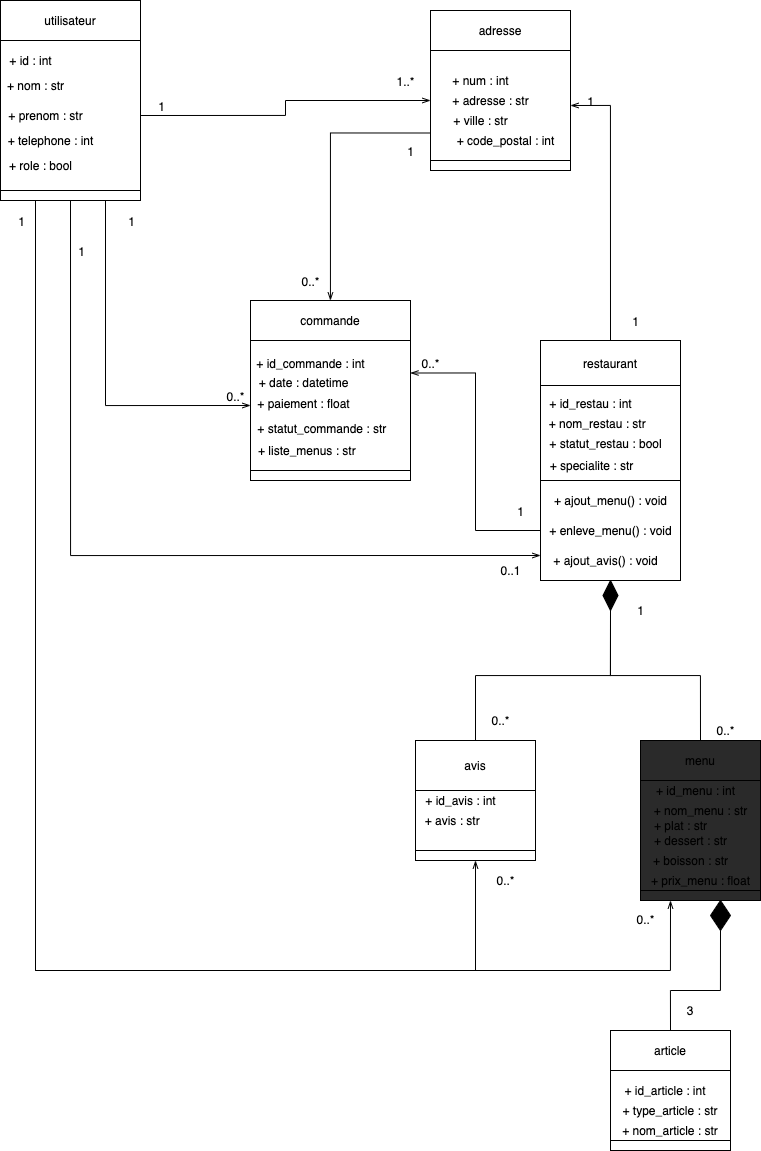

The diagram above was exported from draw.io. Its source (the exported page's mxGraphModel, read from the mxfile embedded in the PNG):
<mxGraphModel dx="989" dy="432" grid="0" gridSize="10" guides="1" tooltips="1" connect="1" arrows="1" fold="1" page="1" pageScale="1" pageWidth="827" pageHeight="1169" background="#ffffff" math="0" shadow="0">
  <root>
    <mxCell id="0" />
    <mxCell id="1" parent="0" />
    <mxCell id="32" value="" style="rounded=0;whiteSpace=wrap;html=1;" parent="1" vertex="1">
      <mxGeometry x="310" y="600" width="160" height="130" as="geometry" />
    </mxCell>
    <mxCell id="29" value="" style="rounded=0;whiteSpace=wrap;html=1;" parent="1" vertex="1">
      <mxGeometry x="600" y="640" width="140" height="100" as="geometry" />
    </mxCell>
    <mxCell id="27" value="" style="rounded=0;whiteSpace=wrap;html=1;" parent="1" vertex="1">
      <mxGeometry x="490" y="310" width="140" height="110" as="geometry" />
    </mxCell>
    <mxCell id="31" value="" style="rounded=0;whiteSpace=wrap;html=1;" parent="1" vertex="1">
      <mxGeometry x="310" y="730" width="160" height="10" as="geometry" />
    </mxCell>
    <mxCell id="46" style="edgeStyle=orthogonalEdgeStyle;rounded=0;orthogonalLoop=1;jettySize=auto;html=1;entryX=1;entryY=0.25;entryDx=0;entryDy=0;endArrow=openThin;endFill=0;strokeColor=#000000;" parent="1" source="28" target="32" edge="1">
      <mxGeometry relative="1" as="geometry" />
    </mxCell>
    <mxCell id="28" value="" style="rounded=0;whiteSpace=wrap;html=1;" parent="1" vertex="1">
      <mxGeometry x="600" y="740" width="140" height="100" as="geometry" />
    </mxCell>
    <mxCell id="44" style="edgeStyle=orthogonalEdgeStyle;rounded=0;orthogonalLoop=1;jettySize=auto;html=1;exitX=0;exitY=0.75;exitDx=0;exitDy=0;endArrow=openThin;endFill=0;strokeColor=#000000;" parent="1" source="27" target="33" edge="1">
      <mxGeometry relative="1" as="geometry" />
    </mxCell>
    <mxCell id="26" value="" style="rounded=0;whiteSpace=wrap;html=1;" parent="1" vertex="1">
      <mxGeometry x="490" y="420" width="140" height="10" as="geometry" />
    </mxCell>
    <mxCell id="2" value="utilisateur" style="rounded=0;whiteSpace=wrap;html=1;" parent="1" vertex="1">
      <mxGeometry x="60" y="260" width="140" height="40" as="geometry" />
    </mxCell>
    <mxCell id="3" value="" style="rounded=0;whiteSpace=wrap;html=1;" parent="1" vertex="1">
      <mxGeometry x="60" y="300" width="140" height="150" as="geometry" />
    </mxCell>
    <mxCell id="41" style="edgeStyle=orthogonalEdgeStyle;rounded=0;orthogonalLoop=1;jettySize=auto;html=1;exitX=0.75;exitY=1;exitDx=0;exitDy=0;entryX=0;entryY=0.5;entryDx=0;entryDy=0;endArrow=openThin;endFill=0;strokeColor=#000000;" parent="1" source="4" target="32" edge="1">
      <mxGeometry relative="1" as="geometry" />
    </mxCell>
    <mxCell id="42" style="edgeStyle=orthogonalEdgeStyle;rounded=0;orthogonalLoop=1;jettySize=auto;html=1;exitX=0.5;exitY=1;exitDx=0;exitDy=0;entryX=0;entryY=0.75;entryDx=0;entryDy=0;endArrow=openThin;endFill=0;strokeColor=#000000;" parent="1" source="4" target="28" edge="1">
      <mxGeometry relative="1" as="geometry" />
    </mxCell>
    <mxCell id="43" style="edgeStyle=orthogonalEdgeStyle;rounded=0;orthogonalLoop=1;jettySize=auto;html=1;exitX=1;exitY=0.5;exitDx=0;exitDy=0;endArrow=openThin;endFill=0;strokeColor=#000000;" parent="1" source="3" edge="1">
      <mxGeometry relative="1" as="geometry">
        <mxPoint x="490" y="360" as="targetPoint" />
      </mxGeometry>
    </mxCell>
    <mxCell id="87" style="edgeStyle=orthogonalEdgeStyle;rounded=0;orthogonalLoop=1;jettySize=auto;html=1;exitX=0.25;exitY=1;exitDx=0;exitDy=0;entryX=0.5;entryY=1;entryDx=0;entryDy=0;endArrow=openThin;endFill=0;strokeWidth=1;strokeColor=#000000;" parent="1" source="4" target="59" edge="1">
      <mxGeometry relative="1" as="geometry">
        <Array as="points">
          <mxPoint x="95" y="1230" />
          <mxPoint x="535" y="1230" />
        </Array>
      </mxGeometry>
    </mxCell>
    <mxCell id="91" style="edgeStyle=orthogonalEdgeStyle;rounded=0;orthogonalLoop=1;jettySize=auto;html=1;exitX=0.25;exitY=1;exitDx=0;exitDy=0;entryX=0.25;entryY=1;entryDx=0;entryDy=0;endArrow=openThin;endFill=0;strokeWidth=1;strokeColor=#000000;" parent="1" source="4" target="77" edge="1">
      <mxGeometry relative="1" as="geometry">
        <Array as="points">
          <mxPoint x="95" y="1230" />
          <mxPoint x="730" y="1230" />
        </Array>
      </mxGeometry>
    </mxCell>
    <mxCell id="4" value="" style="rounded=0;whiteSpace=wrap;html=1;" parent="1" vertex="1">
      <mxGeometry x="60" y="450" width="140" height="10" as="geometry" />
    </mxCell>
    <mxCell id="5" value="+ nom : str" style="text;html=1;align=center;verticalAlign=middle;resizable=0;points=[];autosize=1;strokeColor=none;" parent="1" vertex="1">
      <mxGeometry x="60" y="335" width="70" height="20" as="geometry" />
    </mxCell>
    <mxCell id="6" value="+ id : int" style="text;html=1;align=center;verticalAlign=middle;resizable=0;points=[];autosize=1;strokeColor=none;" parent="1" vertex="1">
      <mxGeometry x="60" y="310" width="60" height="20" as="geometry" />
    </mxCell>
    <mxCell id="7" value="+ telephone : int" style="text;html=1;align=center;verticalAlign=middle;resizable=0;points=[];autosize=1;strokeColor=none;" parent="1" vertex="1">
      <mxGeometry x="60" y="390" width="100" height="20" as="geometry" />
    </mxCell>
    <mxCell id="9" value="+ prenom : str" style="text;html=1;align=center;verticalAlign=middle;resizable=0;points=[];autosize=1;strokeColor=none;" parent="1" vertex="1">
      <mxGeometry x="60" y="365" width="90" height="20" as="geometry" />
    </mxCell>
    <mxCell id="10" value="+ role : bool" style="text;html=1;align=center;verticalAlign=middle;resizable=0;points=[];autosize=1;strokeColor=none;" parent="1" vertex="1">
      <mxGeometry x="60" y="415" width="80" height="20" as="geometry" />
    </mxCell>
    <mxCell id="12" value="+ adresse : str" style="text;html=1;align=center;verticalAlign=middle;resizable=0;points=[];autosize=1;strokeColor=none;" parent="1" vertex="1">
      <mxGeometry x="505" y="350" width="90" height="20" as="geometry" />
    </mxCell>
    <mxCell id="13" value="+ num : int" style="text;html=1;align=center;verticalAlign=middle;resizable=0;points=[];autosize=1;strokeColor=none;" parent="1" vertex="1">
      <mxGeometry x="505" y="330" width="70" height="20" as="geometry" />
    </mxCell>
    <mxCell id="14" value="+ code_postal : int" style="text;html=1;align=center;verticalAlign=middle;resizable=0;points=[];autosize=1;strokeColor=none;" parent="1" vertex="1">
      <mxGeometry x="510" y="390" width="110" height="20" as="geometry" />
    </mxCell>
    <mxCell id="15" value="+ ville : str" style="text;html=1;align=center;verticalAlign=middle;resizable=0;points=[];autosize=1;strokeColor=none;" parent="1" vertex="1">
      <mxGeometry x="505" y="370" width="70" height="20" as="geometry" />
    </mxCell>
    <mxCell id="18" value="+ ajout_menu() : void" style="text;html=1;align=center;verticalAlign=middle;resizable=0;points=[];autosize=1;strokeColor=none;" parent="1" vertex="1">
      <mxGeometry x="605" y="750" width="130" height="20" as="geometry" />
    </mxCell>
    <mxCell id="20" value="&amp;nbsp; + statut_commande : str" style="text;html=1;align=center;verticalAlign=middle;resizable=0;points=[];autosize=1;strokeColor=none;" parent="1" vertex="1">
      <mxGeometry x="308" y="678" width="140" height="20" as="geometry" />
    </mxCell>
    <mxCell id="23" value="+ ajout_avis() : void" style="text;html=1;align=center;verticalAlign=middle;resizable=0;points=[];autosize=1;strokeColor=none;" parent="1" vertex="1">
      <mxGeometry x="605" y="810" width="120" height="20" as="geometry" />
    </mxCell>
    <mxCell id="24" value="+ enleve_menu() : void" style="text;html=1;align=center;verticalAlign=middle;resizable=0;points=[];autosize=1;strokeColor=none;" parent="1" vertex="1">
      <mxGeometry x="600" y="780" width="140" height="20" as="geometry" />
    </mxCell>
    <mxCell id="25" value="adresse" style="rounded=0;whiteSpace=wrap;html=1;" parent="1" vertex="1">
      <mxGeometry x="490" y="270" width="140" height="40" as="geometry" />
    </mxCell>
    <mxCell id="45" style="edgeStyle=orthogonalEdgeStyle;rounded=0;orthogonalLoop=1;jettySize=auto;html=1;exitX=0.5;exitY=0;exitDx=0;exitDy=0;entryX=1;entryY=0.5;entryDx=0;entryDy=0;endArrow=openThin;endFill=0;strokeColor=#000000;" parent="1" source="30" target="27" edge="1">
      <mxGeometry relative="1" as="geometry" />
    </mxCell>
    <mxCell id="30" value="restaurant" style="rounded=0;whiteSpace=wrap;html=1;" parent="1" vertex="1">
      <mxGeometry x="600" y="600" width="140" height="45" as="geometry" />
    </mxCell>
    <mxCell id="33" value="commande" style="rounded=0;whiteSpace=wrap;html=1;" parent="1" vertex="1">
      <mxGeometry x="310" y="560" width="160" height="40" as="geometry" />
    </mxCell>
    <mxCell id="34" value="+ paiement : float" style="text;html=1;align=center;verticalAlign=middle;resizable=0;points=[];autosize=1;strokeColor=none;" parent="1" vertex="1">
      <mxGeometry x="308" y="652.5" width="110" height="20" as="geometry" />
    </mxCell>
    <mxCell id="35" value="&lt;font color=&quot;#000000&quot;&gt;1&lt;/font&gt;" style="text;html=1;align=center;verticalAlign=middle;resizable=0;points=[];autosize=1;strokeColor=none;" parent="1" vertex="1">
      <mxGeometry x="687" y="572" width="17" height="17" as="geometry" />
    </mxCell>
    <mxCell id="36" value="&lt;font color=&quot;#000000&quot;&gt;1&lt;/font&gt;" style="text;html=1;align=center;verticalAlign=middle;resizable=0;points=[];autosize=1;strokeColor=none;" parent="1" vertex="1">
      <mxGeometry x="182" y="472" width="17" height="17" as="geometry" />
    </mxCell>
    <mxCell id="37" value="&lt;font color=&quot;#000000&quot;&gt;1&lt;/font&gt;" style="text;html=1;align=center;verticalAlign=middle;resizable=0;points=[];autosize=1;strokeColor=none;" parent="1" vertex="1">
      <mxGeometry x="212" y="357" width="17" height="17" as="geometry" />
    </mxCell>
    <mxCell id="38" value="+ statut_restau : bool" style="text;html=1;align=center;verticalAlign=middle;resizable=0;points=[];autosize=1;strokeColor=none;" parent="1" vertex="1">
      <mxGeometry x="600" y="692.5" width="130" height="20" as="geometry" />
    </mxCell>
    <mxCell id="39" value="+ date : datetime" style="text;html=1;align=center;verticalAlign=middle;resizable=0;points=[];autosize=1;strokeColor=none;" parent="1" vertex="1">
      <mxGeometry x="308" y="631.5" width="110" height="20" as="geometry" />
    </mxCell>
    <mxCell id="47" value="&lt;font color=&quot;#000000&quot;&gt;0..*&lt;/font&gt;" style="text;html=1;align=center;verticalAlign=middle;resizable=0;points=[];autosize=1;strokeColor=none;" parent="1" vertex="1">
      <mxGeometry x="281" y="647" width="28" height="17" as="geometry" />
    </mxCell>
    <mxCell id="48" value="&lt;font color=&quot;#000000&quot;&gt;1&lt;/font&gt;" style="text;html=1;align=center;verticalAlign=middle;resizable=0;points=[];autosize=1;strokeColor=none;" parent="1" vertex="1">
      <mxGeometry x="132" y="502" width="17" height="17" as="geometry" />
    </mxCell>
    <mxCell id="50" value="&lt;font color=&quot;#000000&quot;&gt;1&lt;/font&gt;" style="text;html=1;align=center;verticalAlign=middle;resizable=0;points=[];autosize=1;strokeColor=none;" parent="1" vertex="1">
      <mxGeometry x="572" y="762" width="17" height="17" as="geometry" />
    </mxCell>
    <mxCell id="51" value="&lt;font color=&quot;#000000&quot;&gt;1&lt;/font&gt;" style="text;html=1;align=center;verticalAlign=middle;resizable=0;points=[];autosize=1;strokeColor=none;" parent="1" vertex="1">
      <mxGeometry x="462" y="402" width="17" height="17" as="geometry" />
    </mxCell>
    <mxCell id="52" value="&lt;font color=&quot;#000000&quot;&gt;1..*&lt;/font&gt;" style="text;html=1;align=center;verticalAlign=middle;resizable=0;points=[];autosize=1;strokeColor=none;" parent="1" vertex="1">
      <mxGeometry x="451" y="332" width="28" height="17" as="geometry" />
    </mxCell>
    <mxCell id="53" value="&lt;font color=&quot;#000000&quot;&gt;0..*&lt;/font&gt;" style="text;html=1;align=center;verticalAlign=middle;resizable=0;points=[];autosize=1;strokeColor=none;" parent="1" vertex="1">
      <mxGeometry x="356" y="532" width="28" height="17" as="geometry" />
    </mxCell>
    <mxCell id="54" value="&lt;font color=&quot;#000000&quot;&gt;0..*&lt;/font&gt;" style="text;html=1;align=center;verticalAlign=middle;resizable=0;points=[];autosize=1;strokeColor=none;" parent="1" vertex="1">
      <mxGeometry x="476" y="614.5" width="28" height="17" as="geometry" />
    </mxCell>
    <mxCell id="55" value="&lt;font color=&quot;#000000&quot;&gt;1&lt;/font&gt;" style="text;html=1;align=center;verticalAlign=middle;resizable=0;points=[];autosize=1;strokeColor=none;" parent="1" vertex="1">
      <mxGeometry x="642" y="352" width="17" height="17" as="geometry" />
    </mxCell>
    <mxCell id="56" value="+ id_restau : int" style="text;html=1;align=center;verticalAlign=middle;resizable=0;points=[];autosize=1;strokeColor=none;" parent="1" vertex="1">
      <mxGeometry x="600" y="652.5" width="100" height="20" as="geometry" />
    </mxCell>
    <mxCell id="57" value="+ id_commande : int" style="text;html=1;align=center;verticalAlign=middle;resizable=0;points=[];autosize=1;strokeColor=none;" parent="1" vertex="1">
      <mxGeometry x="310" y="612.5" width="120" height="20" as="geometry" />
    </mxCell>
    <mxCell id="58" value="&amp;nbsp;+ nom_restau : str" style="text;html=1;align=center;verticalAlign=middle;resizable=0;points=[];autosize=1;strokeColor=none;" parent="1" vertex="1">
      <mxGeometry x="595" y="672.5" width="120" height="20" as="geometry" />
    </mxCell>
    <mxCell id="59" value="" style="rounded=0;whiteSpace=wrap;html=1;" parent="1" vertex="1">
      <mxGeometry x="475" y="1110" width="120" height="10" as="geometry" />
    </mxCell>
    <mxCell id="60" value="" style="rounded=0;whiteSpace=wrap;html=1;" parent="1" vertex="1">
      <mxGeometry x="475" y="1050" width="120" height="60" as="geometry" />
    </mxCell>
    <mxCell id="61" value="avis" style="rounded=0;whiteSpace=wrap;html=1;" parent="1" vertex="1">
      <mxGeometry x="475" y="1000" width="120" height="50" as="geometry" />
    </mxCell>
    <mxCell id="62" value="&lt;font color=&quot;#000000&quot;&gt;0..1&lt;/font&gt;" style="text;html=1;align=center;verticalAlign=middle;resizable=0;points=[];autosize=1;strokeColor=none;" parent="1" vertex="1">
      <mxGeometry x="555" y="822" width="30" height="17" as="geometry" />
    </mxCell>
    <mxCell id="71" style="edgeStyle=orthogonalEdgeStyle;rounded=0;orthogonalLoop=1;jettySize=auto;html=1;exitX=0.5;exitY=1;exitDx=0;exitDy=0;entryX=0.5;entryY=0;entryDx=0;entryDy=0;endArrow=none;endFill=0;strokeWidth=1;strokeColor=#000000;" parent="1" source="64" target="61" edge="1">
      <mxGeometry relative="1" as="geometry" />
    </mxCell>
    <mxCell id="64" value="" style="rhombus;whiteSpace=wrap;html=1;fillColor=#000000;" parent="1" vertex="1">
      <mxGeometry x="662.5" y="840" width="15" height="30" as="geometry" />
    </mxCell>
    <mxCell id="77" value="" style="rounded=0;whiteSpace=wrap;html=1;fillColor=#2A2A2A;" parent="1" vertex="1">
      <mxGeometry x="700" y="1150" width="120" height="10" as="geometry" />
    </mxCell>
    <mxCell id="78" value="" style="rounded=0;whiteSpace=wrap;html=1;fillColor=#2A2A2A;" parent="1" vertex="1">
      <mxGeometry x="700" y="1040" width="120" height="110" as="geometry" />
    </mxCell>
    <mxCell id="81" style="edgeStyle=orthogonalEdgeStyle;rounded=0;orthogonalLoop=1;jettySize=auto;html=1;exitX=0.5;exitY=0;exitDx=0;exitDy=0;endArrow=none;endFill=0;strokeWidth=1;strokeColor=#000000;" parent="1" source="79" edge="1">
      <mxGeometry relative="1" as="geometry">
        <mxPoint x="670" y="870" as="targetPoint" />
      </mxGeometry>
    </mxCell>
    <mxCell id="79" value="menu" style="rounded=0;whiteSpace=wrap;html=1;fillColor=#2A2A2A;" parent="1" vertex="1">
      <mxGeometry x="700" y="1000" width="120" height="40" as="geometry" />
    </mxCell>
    <mxCell id="82" value="&lt;font color=&quot;#000000&quot;&gt;1&lt;/font&gt;" style="text;html=1;align=center;verticalAlign=middle;resizable=0;points=[];autosize=1;strokeColor=none;" parent="1" vertex="1">
      <mxGeometry x="692" y="862" width="17" height="17" as="geometry" />
    </mxCell>
    <mxCell id="83" value="&lt;font color=&quot;#000000&quot;&gt;0..*&lt;/font&gt;" style="text;html=1;align=center;verticalAlign=middle;resizable=0;points=[];autosize=1;strokeColor=none;" parent="1" vertex="1">
      <mxGeometry x="546" y="972" width="28" height="17" as="geometry" />
    </mxCell>
    <mxCell id="85" value="&lt;font color=&quot;#000000&quot;&gt;0..*&lt;/font&gt;" style="text;html=1;align=center;verticalAlign=middle;resizable=0;points=[];autosize=1;strokeColor=none;" parent="1" vertex="1">
      <mxGeometry x="771" y="982" width="28" height="17" as="geometry" />
    </mxCell>
    <mxCell id="92" value="&lt;font color=&quot;#000000&quot;&gt;0..*&lt;/font&gt;" style="text;html=1;align=center;verticalAlign=middle;resizable=0;points=[];autosize=1;strokeColor=none;" parent="1" vertex="1">
      <mxGeometry x="551" y="1132" width="28" height="17" as="geometry" />
    </mxCell>
    <mxCell id="94" value="&lt;font color=&quot;#000000&quot;&gt;0..*&lt;/font&gt;" style="text;html=1;align=center;verticalAlign=middle;resizable=0;points=[];autosize=1;strokeColor=none;" parent="1" vertex="1">
      <mxGeometry x="691" y="1171" width="28" height="17" as="geometry" />
    </mxCell>
    <mxCell id="96" value="+ plat : str" style="text;html=1;align=center;verticalAlign=middle;resizable=0;points=[];autosize=1;strokeColor=none;" parent="1" vertex="1">
      <mxGeometry x="705" y="1075" width="70" height="20" as="geometry" />
    </mxCell>
    <mxCell id="97" value="+ dessert : str" style="text;html=1;align=center;verticalAlign=middle;resizable=0;points=[];autosize=1;strokeColor=none;" parent="1" vertex="1">
      <mxGeometry x="705" y="1090" width="90" height="20" as="geometry" />
    </mxCell>
    <mxCell id="98" value="+ boisson : str" style="text;html=1;align=center;verticalAlign=middle;resizable=0;points=[];autosize=1;strokeColor=none;" parent="1" vertex="1">
      <mxGeometry x="705" y="1110" width="90" height="20" as="geometry" />
    </mxCell>
    <mxCell id="99" value="+ id_menu : int" style="text;html=1;align=center;verticalAlign=middle;resizable=0;points=[];autosize=1;strokeColor=none;" parent="1" vertex="1">
      <mxGeometry x="710" y="1040" width="90" height="20" as="geometry" />
    </mxCell>
    <mxCell id="100" value="&amp;nbsp;+ avis : str" style="text;html=1;align=center;verticalAlign=middle;resizable=0;points=[];autosize=1;strokeColor=none;" parent="1" vertex="1">
      <mxGeometry x="475" y="1070" width="70" height="20" as="geometry" />
    </mxCell>
    <mxCell id="102" value="+ prix_menu : float" style="text;html=1;align=center;verticalAlign=middle;resizable=0;points=[];autosize=1;strokeColor=none;" parent="1" vertex="1">
      <mxGeometry x="705" y="1130" width="110" height="20" as="geometry" />
    </mxCell>
    <mxCell id="103" value="&lt;font color=&quot;#000000&quot;&gt;1&lt;/font&gt;" style="text;html=1;align=center;verticalAlign=middle;resizable=0;points=[];autosize=1;strokeColor=none;" parent="1" vertex="1">
      <mxGeometry x="72" y="472" width="17" height="17" as="geometry" />
    </mxCell>
    <mxCell id="104" value="&amp;nbsp; + liste_menus : str" style="text;html=1;align=center;verticalAlign=middle;resizable=0;points=[];autosize=1;strokeColor=none;" parent="1" vertex="1">
      <mxGeometry x="303" y="700" width="120" height="20" as="geometry" />
    </mxCell>
    <mxCell id="105" value="+ id_avis : int" style="text;html=1;align=center;verticalAlign=middle;resizable=0;points=[];autosize=1;strokeColor=none;" parent="1" vertex="1">
      <mxGeometry x="475" y="1050" width="90" height="20" as="geometry" />
    </mxCell>
    <mxCell id="106" value="" style="rounded=0;whiteSpace=wrap;html=1;" vertex="1" parent="1">
      <mxGeometry x="670" y="1400" width="120" height="10" as="geometry" />
    </mxCell>
    <mxCell id="107" value="" style="rounded=0;whiteSpace=wrap;html=1;" vertex="1" parent="1">
      <mxGeometry x="670" y="1330" width="120" height="70" as="geometry" />
    </mxCell>
    <mxCell id="115" style="edgeStyle=orthogonalEdgeStyle;rounded=0;orthogonalLoop=1;jettySize=auto;html=1;exitX=0.5;exitY=0;exitDx=0;exitDy=0;entryX=0.5;entryY=1;entryDx=0;entryDy=0;endArrow=none;endFill=0;strokeColor=#000000;" edge="1" parent="1" source="108" target="114">
      <mxGeometry relative="1" as="geometry">
        <Array as="points">
          <mxPoint x="730" y="1250" />
          <mxPoint x="780" y="1250" />
        </Array>
      </mxGeometry>
    </mxCell>
    <mxCell id="108" value="article" style="rounded=0;whiteSpace=wrap;html=1;" vertex="1" parent="1">
      <mxGeometry x="670" y="1290" width="120" height="40" as="geometry" />
    </mxCell>
    <mxCell id="111" value="+ type_article : str" style="text;html=1;strokeColor=none;fillColor=none;align=center;verticalAlign=middle;whiteSpace=wrap;rounded=0;" vertex="1" parent="1">
      <mxGeometry x="665" y="1360" width="130" height="20" as="geometry" />
    </mxCell>
    <mxCell id="112" value="&lt;font color=&quot;#000000&quot;&gt;3&lt;/font&gt;" style="text;html=1;strokeColor=none;fillColor=none;align=center;verticalAlign=middle;whiteSpace=wrap;rounded=0;" vertex="1" parent="1">
      <mxGeometry x="730" y="1260" width="40" height="20" as="geometry" />
    </mxCell>
    <mxCell id="113" value="+ id_article : int" style="text;html=1;strokeColor=none;fillColor=none;align=center;verticalAlign=middle;whiteSpace=wrap;rounded=0;" vertex="1" parent="1">
      <mxGeometry x="680" y="1340" width="90" height="20" as="geometry" />
    </mxCell>
    <mxCell id="114" value="" style="rhombus;whiteSpace=wrap;html=1;fillColor=#000000;" vertex="1" parent="1">
      <mxGeometry x="770" y="1160" width="20" height="30" as="geometry" />
    </mxCell>
    <mxCell id="118" value="+ nom_article : str" style="text;html=1;strokeColor=none;fillColor=none;align=center;verticalAlign=middle;whiteSpace=wrap;rounded=0;" vertex="1" parent="1">
      <mxGeometry x="665" y="1380" width="130" height="20" as="geometry" />
    </mxCell>
    <mxCell id="119" value="+ nom_menu : str" style="text;html=1;align=center;verticalAlign=middle;resizable=0;points=[];autosize=1;strokeColor=none;" vertex="1" parent="1">
      <mxGeometry x="705" y="1060" width="110" height="20" as="geometry" />
    </mxCell>
    <mxCell id="120" value="+ specialite : str" style="text;html=1;align=center;verticalAlign=middle;resizable=0;points=[];autosize=1;strokeColor=none;" vertex="1" parent="1">
      <mxGeometry x="600.5" y="715" width="100" height="20" as="geometry" />
    </mxCell>
  </root>
</mxGraphModel>